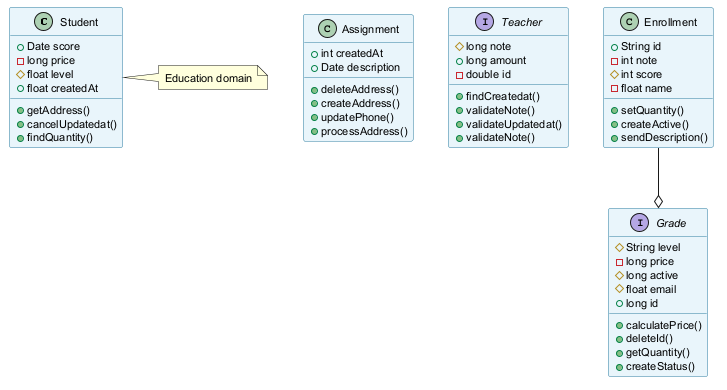

The diagram above was rendered by PlantUML. Its source (embedded in the PNG):
@startuml
skinparam backgroundColor #FFFFFF
skinparam classBackgroundColor #E8F4FA
skinparam classBorderColor #2C7DA0
skinparam defaultFontSize 11
class Student {
  +Date score
  -long price
  #float level
  +float createdAt
  +getAddress()
  +cancelUpdatedat()
  +findQuantity()
}
class Assignment {
  +int createdAt
  +Date description
  +deleteAddress()
  +createAddress()
  +updatePhone()
  +processAddress()
}
interface Teacher {
  #long note
  +long amount
  -double id
  +findCreatedat()
  +validateNote()
  +validateUpdatedat()
  +validateNote()
}
interface Grade {
  #String level
  -long price
  #long active
  #float email
  +long id
  +calculatePrice()
  +deleteId()
  +getQuantity()
  +createStatus()
}
class Enrollment {
  +String id
  -int note
  #int score
  -float name
  +setQuantity()
  +createActive()
  +sendDescription()
}
Enrollment --o Grade
note right of Student : Education domain
@enduml